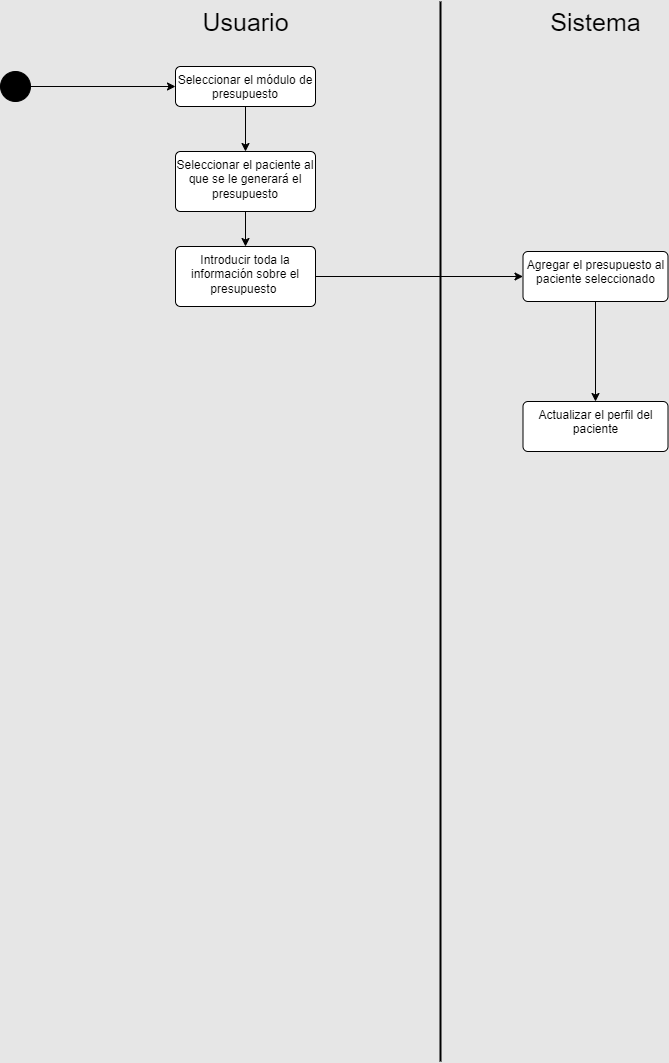

The diagram above was exported from draw.io. Its source (the exported page's mxGraphModel, read from the mxfile embedded in the PNG):
<mxGraphModel dx="1009" dy="573" grid="1" gridSize="10" guides="1" tooltips="1" connect="1" arrows="1" fold="1" page="1" pageScale="1" pageWidth="827" pageHeight="1169" background="#E6E6E6" math="0" shadow="0">
  <root>
    <mxCell id="0" />
    <mxCell id="1" parent="0" />
    <mxCell id="hVxauKI9aIPfRQ_l4nLm-1" style="edgeStyle=orthogonalEdgeStyle;rounded=0;orthogonalLoop=1;jettySize=auto;html=1;" edge="1" parent="1" source="hVxauKI9aIPfRQ_l4nLm-2" target="hVxauKI9aIPfRQ_l4nLm-7">
      <mxGeometry relative="1" as="geometry" />
    </mxCell>
    <mxCell id="hVxauKI9aIPfRQ_l4nLm-2" value="" style="ellipse;fillColor=strokeColor;html=1;" vertex="1" parent="1">
      <mxGeometry x="90" y="100" width="30" height="30" as="geometry" />
    </mxCell>
    <mxCell id="hVxauKI9aIPfRQ_l4nLm-3" value="Sistema" style="text;html=1;align=center;verticalAlign=middle;resizable=0;points=[];autosize=1;strokeColor=none;fillColor=none;fontSize=25;" vertex="1" parent="1">
      <mxGeometry x="630" y="30" width="110" height="40" as="geometry" />
    </mxCell>
    <mxCell id="hVxauKI9aIPfRQ_l4nLm-4" value="Usuario" style="text;html=1;align=center;verticalAlign=middle;resizable=0;points=[];autosize=1;strokeColor=none;fillColor=none;fontSize=25;" vertex="1" parent="1">
      <mxGeometry x="280" y="30" width="110" height="40" as="geometry" />
    </mxCell>
    <mxCell id="hVxauKI9aIPfRQ_l4nLm-5" value="" style="endArrow=none;html=1;rounded=0;strokeWidth=2;" edge="1" parent="1">
      <mxGeometry width="50" height="50" relative="1" as="geometry">
        <mxPoint x="530" y="1090" as="sourcePoint" />
        <mxPoint x="530" y="30" as="targetPoint" />
      </mxGeometry>
    </mxCell>
    <mxCell id="hVxauKI9aIPfRQ_l4nLm-6" style="edgeStyle=orthogonalEdgeStyle;rounded=0;orthogonalLoop=1;jettySize=auto;html=1;" edge="1" parent="1" source="hVxauKI9aIPfRQ_l4nLm-7" target="hVxauKI9aIPfRQ_l4nLm-14">
      <mxGeometry relative="1" as="geometry" />
    </mxCell>
    <mxCell id="hVxauKI9aIPfRQ_l4nLm-7" value="Seleccionar el módulo de presupuesto" style="html=1;align=center;verticalAlign=top;rounded=1;absoluteArcSize=1;arcSize=10;dashed=0;whiteSpace=wrap;" vertex="1" parent="1">
      <mxGeometry x="265" y="95" width="140" height="40" as="geometry" />
    </mxCell>
    <mxCell id="hVxauKI9aIPfRQ_l4nLm-15" style="edgeStyle=orthogonalEdgeStyle;rounded=0;orthogonalLoop=1;jettySize=auto;html=1;" edge="1" parent="1" source="hVxauKI9aIPfRQ_l4nLm-9" target="hVxauKI9aIPfRQ_l4nLm-12">
      <mxGeometry relative="1" as="geometry" />
    </mxCell>
    <mxCell id="hVxauKI9aIPfRQ_l4nLm-9" value="Introducir toda la información sobre el presupuesto&amp;nbsp;" style="html=1;align=center;verticalAlign=top;rounded=1;absoluteArcSize=1;arcSize=10;dashed=0;whiteSpace=wrap;" vertex="1" parent="1">
      <mxGeometry x="265" y="275" width="140" height="60" as="geometry" />
    </mxCell>
    <mxCell id="hVxauKI9aIPfRQ_l4nLm-11" value="Actualizar el perfil del paciente" style="html=1;align=center;verticalAlign=top;rounded=1;absoluteArcSize=1;arcSize=10;dashed=0;whiteSpace=wrap;" vertex="1" parent="1">
      <mxGeometry x="612.5" y="430" width="145" height="50" as="geometry" />
    </mxCell>
    <mxCell id="hVxauKI9aIPfRQ_l4nLm-16" style="edgeStyle=orthogonalEdgeStyle;rounded=0;orthogonalLoop=1;jettySize=auto;html=1;" edge="1" parent="1" source="hVxauKI9aIPfRQ_l4nLm-12" target="hVxauKI9aIPfRQ_l4nLm-11">
      <mxGeometry relative="1" as="geometry" />
    </mxCell>
    <mxCell id="hVxauKI9aIPfRQ_l4nLm-12" value="Agregar el presupuesto al paciente seleccionado" style="html=1;align=center;verticalAlign=top;rounded=1;absoluteArcSize=1;arcSize=10;dashed=0;whiteSpace=wrap;" vertex="1" parent="1">
      <mxGeometry x="612.5" y="280" width="145" height="50" as="geometry" />
    </mxCell>
    <mxCell id="hVxauKI9aIPfRQ_l4nLm-13" style="edgeStyle=orthogonalEdgeStyle;rounded=0;orthogonalLoop=1;jettySize=auto;html=1;" edge="1" parent="1" source="hVxauKI9aIPfRQ_l4nLm-14" target="hVxauKI9aIPfRQ_l4nLm-9">
      <mxGeometry relative="1" as="geometry" />
    </mxCell>
    <mxCell id="hVxauKI9aIPfRQ_l4nLm-14" value="Seleccionar el paciente al que se le generará el presupuesto" style="html=1;align=center;verticalAlign=top;rounded=1;absoluteArcSize=1;arcSize=10;dashed=0;whiteSpace=wrap;" vertex="1" parent="1">
      <mxGeometry x="265" y="180" width="140" height="60" as="geometry" />
    </mxCell>
  </root>
</mxGraphModel>